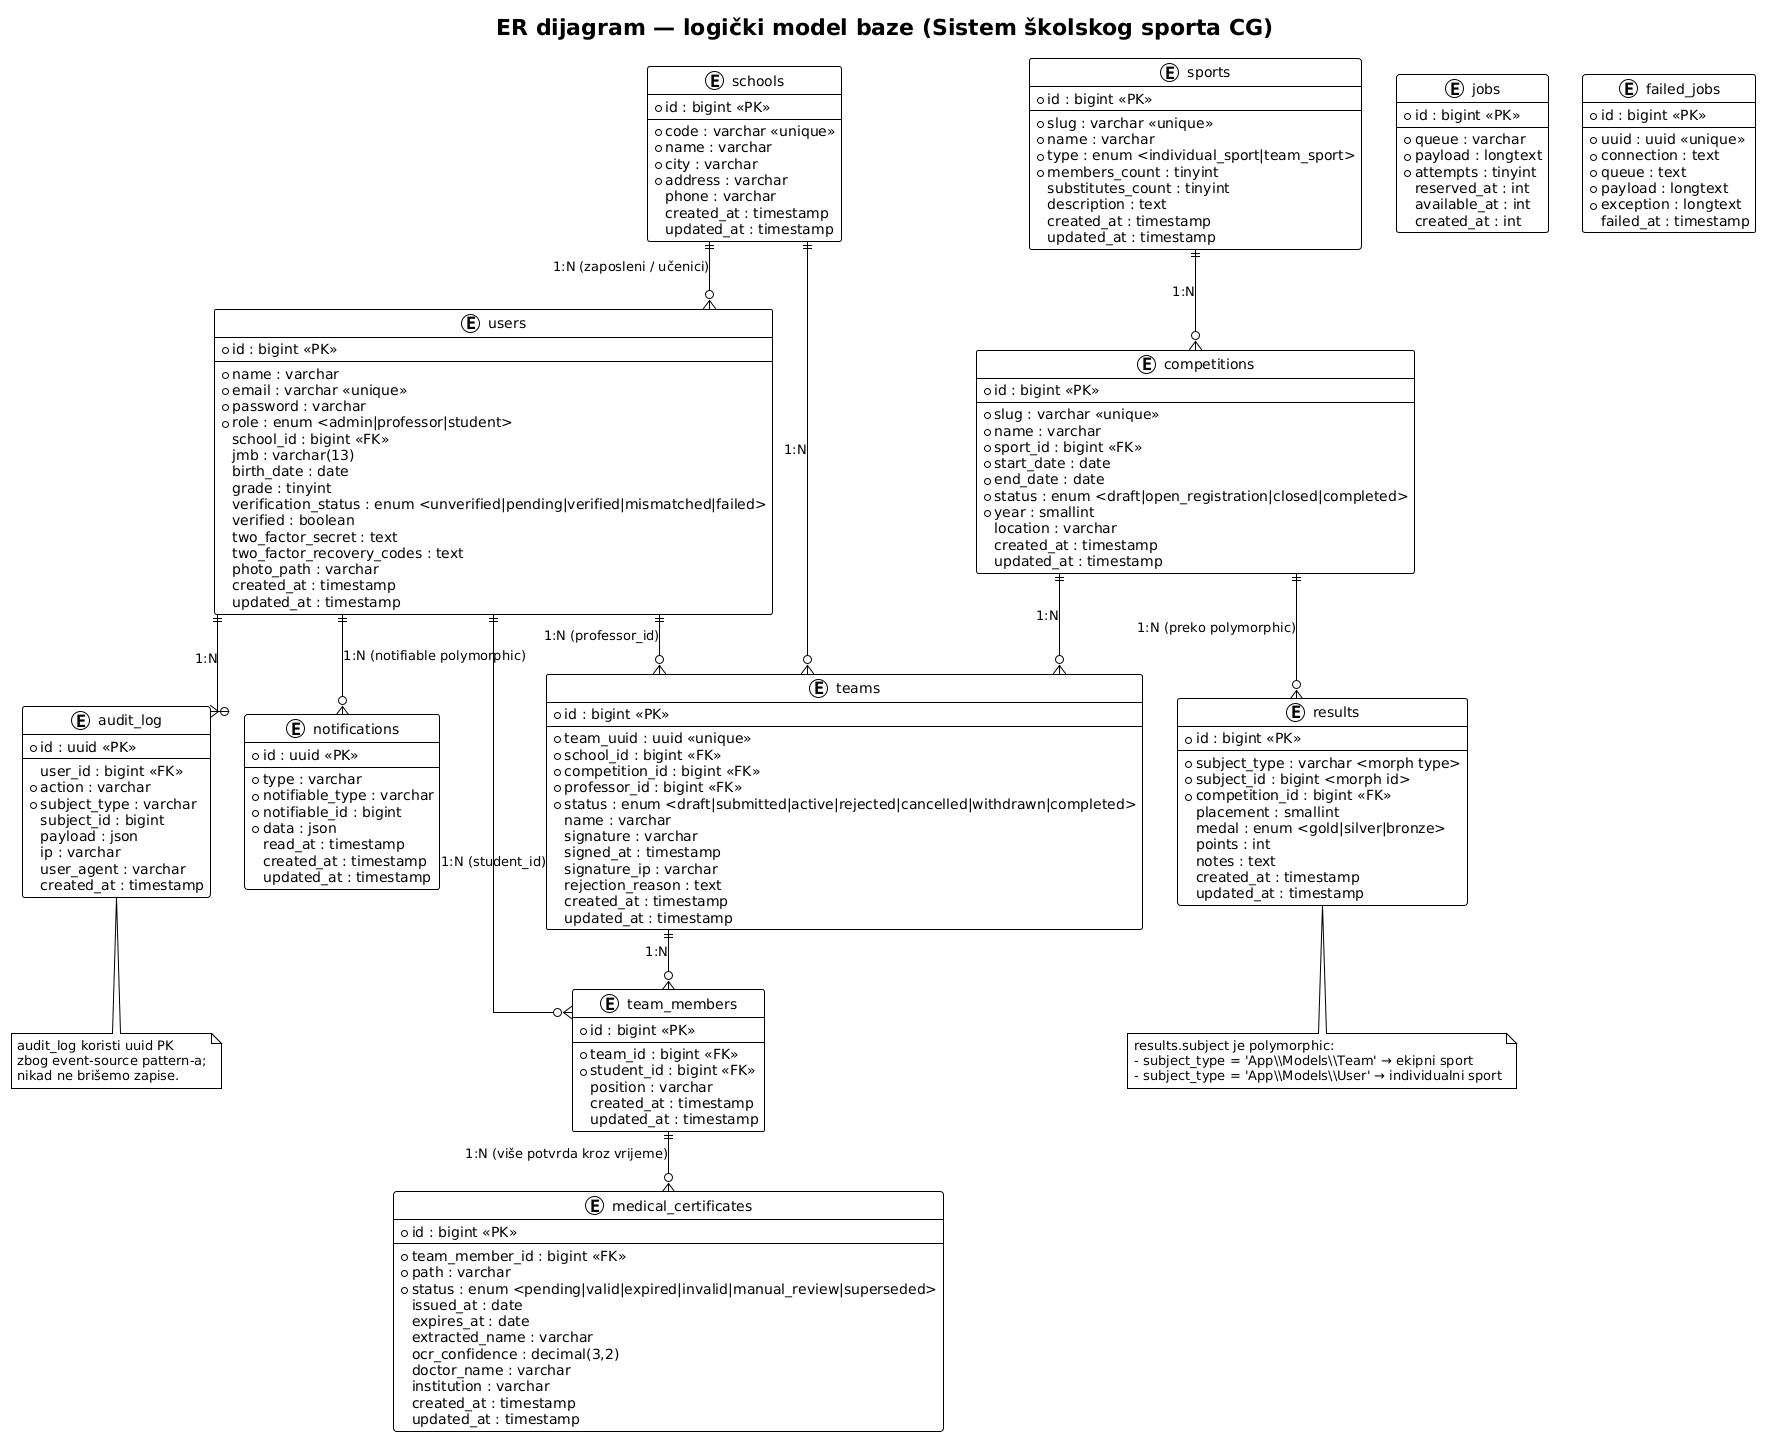

The diagram above was rendered by PlantUML. Its source (embedded in the PNG):
@startuml
!theme plain
title ER dijagram — logički model baze (Sistem školskog sporta CG)

skinparam linetype ortho
skinparam entity {
  BackgroundColor #FEFEFE
  BorderColor #333333
}

' === Korisnici i organizacije ===

entity "schools" as schools {
  * id : bigint <<PK>>
  --
  * code : varchar <<unique>>
  * name : varchar
  * city : varchar
  * address : varchar
  phone : varchar
  created_at : timestamp
  updated_at : timestamp
}

entity "users" as users {
  * id : bigint <<PK>>
  --
  * name : varchar
  * email : varchar <<unique>>
  * password : varchar
  * role : enum <admin|professor|student>
  school_id : bigint <<FK>>
  jmb : varchar(13)
  birth_date : date
  grade : tinyint
  verification_status : enum <unverified|pending|verified|mismatched|failed>
  verified : boolean
  two_factor_secret : text
  two_factor_recovery_codes : text
  photo_path : varchar
  created_at : timestamp
  updated_at : timestamp
}

' === Domen sporta ===

entity "sports" as sports {
  * id : bigint <<PK>>
  --
  * slug : varchar <<unique>>
  * name : varchar
  * type : enum <individual_sport|team_sport>
  * members_count : tinyint
  substitutes_count : tinyint
  description : text
  created_at : timestamp
  updated_at : timestamp
}

entity "competitions" as competitions {
  * id : bigint <<PK>>
  --
  * slug : varchar <<unique>>
  * name : varchar
  * sport_id : bigint <<FK>>
  * start_date : date
  * end_date : date
  * status : enum <draft|open_registration|closed|completed>
  * year : smallint
  location : varchar
  created_at : timestamp
  updated_at : timestamp
}

' === Ekipe i članstvo ===

entity "teams" as teams {
  * id : bigint <<PK>>
  --
  * team_uuid : uuid <<unique>>
  * school_id : bigint <<FK>>
  * competition_id : bigint <<FK>>
  * professor_id : bigint <<FK>>
  * status : enum <draft|submitted|active|rejected|cancelled|withdrawn|completed>
  name : varchar
  signature : varchar
  signed_at : timestamp
  signature_ip : varchar
  rejection_reason : text
  created_at : timestamp
  updated_at : timestamp
}

entity "team_members" as team_members {
  * id : bigint <<PK>>
  --
  * team_id : bigint <<FK>>
  * student_id : bigint <<FK>>
  position : varchar
  created_at : timestamp
  updated_at : timestamp
}

' === Medicina i rezultati ===

entity "medical_certificates" as mc {
  * id : bigint <<PK>>
  --
  * team_member_id : bigint <<FK>>
  * path : varchar
  * status : enum <pending|valid|expired|invalid|manual_review|superseded>
  issued_at : date
  expires_at : date
  extracted_name : varchar
  ocr_confidence : decimal(3,2)
  doctor_name : varchar
  institution : varchar
  created_at : timestamp
  updated_at : timestamp
}

entity "results" as results {
  * id : bigint <<PK>>
  --
  * subject_type : varchar <morph type>
  * subject_id : bigint <morph id>
  * competition_id : bigint <<FK>>
  placement : smallint
  medal : enum <gold|silver|bronze>
  points : int
  notes : text
  created_at : timestamp
  updated_at : timestamp
}

' === Auditabilnost i infrastruktura ===

entity "audit_log" as audit {
  * id : uuid <<PK>>
  --
  user_id : bigint <<FK>>
  * action : varchar
  * subject_type : varchar
  subject_id : bigint
  payload : json
  ip : varchar
  user_agent : varchar
  created_at : timestamp
}

entity "notifications" as notif {
  * id : uuid <<PK>>
  --
  * type : varchar
  * notifiable_type : varchar
  * notifiable_id : bigint
  * data : json
  read_at : timestamp
  created_at : timestamp
  updated_at : timestamp
}

entity "jobs" as jobs {
  * id : bigint <<PK>>
  --
  * queue : varchar
  * payload : longtext
  * attempts : tinyint
  reserved_at : int
  available_at : int
  created_at : int
}

entity "failed_jobs" as failed {
  * id : bigint <<PK>>
  --
  * uuid : uuid <<unique>>
  * connection : text
  * queue : text
  * payload : longtext
  * exception : longtext
  failed_at : timestamp
}

' === Relacije sa kardinalitetom ===

schools ||--o{ users : "1:N (zaposleni / učenici)"
schools ||--o{ teams : "1:N"
sports ||--o{ competitions : "1:N"
competitions ||--o{ teams : "1:N"
competitions ||--o{ results : "1:N (preko polymorphic)"
users ||--o{ teams : "1:N (professor_id)"
teams ||--o{ team_members : "1:N"
users ||--o{ team_members : "1:N (student_id)"
team_members ||--o{ mc : "1:N (više potvrda kroz vrijeme)"
users ||--o{ audit : "1:N"
users ||--o{ notif : "1:N (notifiable polymorphic)"

note bottom of results
  results.subject je polymorphic:
  - subject_type = 'App\\Models\\Team' → ekipni sport
  - subject_type = 'App\\Models\\User' → individualni sport
end note

note bottom of audit
  audit_log koristi uuid PK
  zbog event-source pattern-a;
  nikad ne brišemo zapise.
end note
@enduml